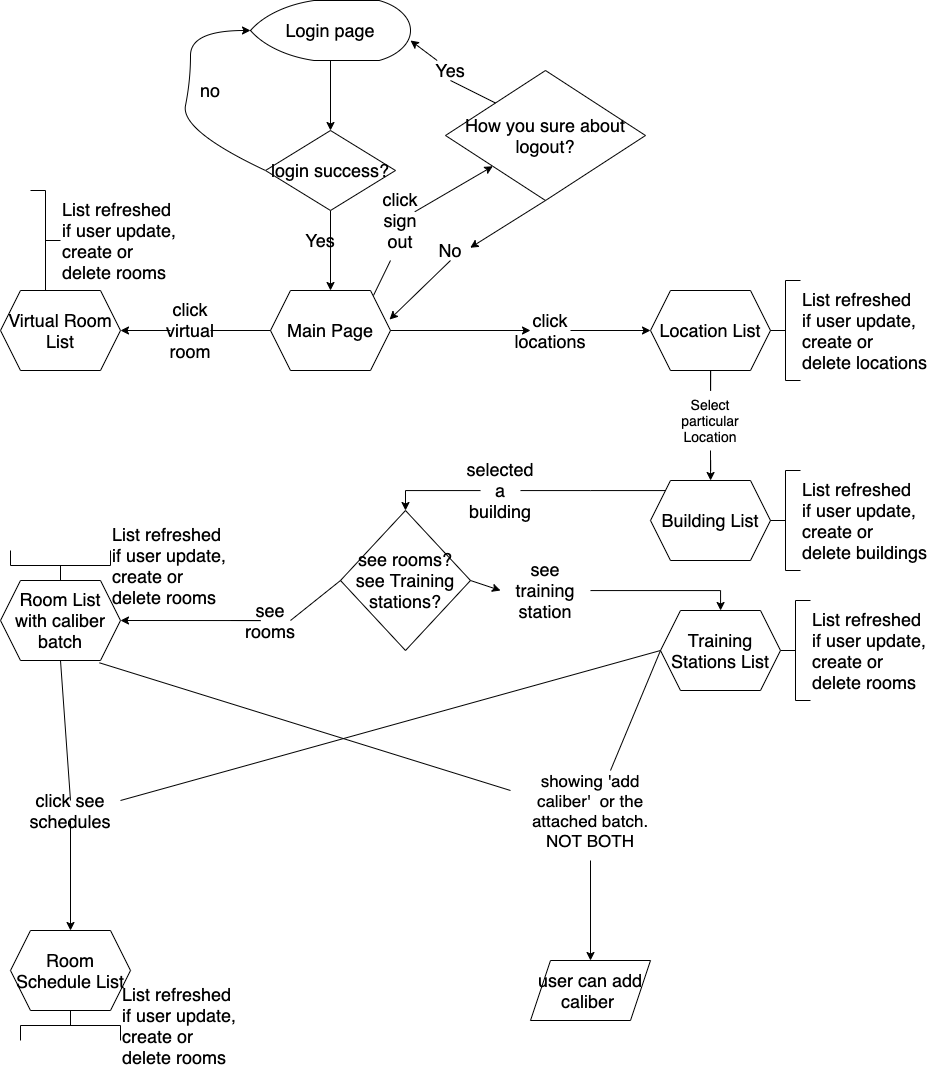

The diagram above was exported from draw.io. Its source (the exported page's mxGraphModel, read from the mxfile embedded in the PNG):
<mxGraphModel dx="1335" dy="909" grid="1" gridSize="10" guides="1" tooltips="1" connect="1" arrows="1" fold="1" page="1" pageScale="1" pageWidth="1100" pageHeight="850" background="#ffffff" math="0" shadow="0">
  <root>
    <mxCell id="0" />
    <mxCell id="1" parent="0" />
    <mxCell id="m5n32laj11vt7M_EZtF2-3" value="" style="edgeStyle=orthogonalEdgeStyle;rounded=0;orthogonalLoop=1;jettySize=auto;html=1;fontSize=18;strokeWidth=1;sketch=0;shadow=0;" edge="1" parent="1" source="m5n32laj11vt7M_EZtF2-1" target="m5n32laj11vt7M_EZtF2-2">
      <mxGeometry relative="1" as="geometry" />
    </mxCell>
    <mxCell id="m5n32laj11vt7M_EZtF2-1" value="Login page" style="strokeWidth=1;html=1;shape=mxgraph.flowchart.display;whiteSpace=wrap;fontSize=18;sketch=0;shadow=0;" vertex="1" parent="1">
      <mxGeometry x="300" y="50" width="160" height="60" as="geometry" />
    </mxCell>
    <mxCell id="m5n32laj11vt7M_EZtF2-7" value="" style="edgeStyle=orthogonalEdgeStyle;rounded=0;orthogonalLoop=1;jettySize=auto;html=1;fontSize=18;strokeWidth=1;sketch=0;shadow=0;" edge="1" parent="1" source="m5n32laj11vt7M_EZtF2-2" target="m5n32laj11vt7M_EZtF2-6">
      <mxGeometry relative="1" as="geometry" />
    </mxCell>
    <mxCell id="m5n32laj11vt7M_EZtF2-2" value="login success?" style="rhombus;whiteSpace=wrap;html=1;strokeWidth=1;fontSize=18;sketch=0;shadow=0;" vertex="1" parent="1">
      <mxGeometry x="315" y="180" width="130" height="80" as="geometry" />
    </mxCell>
    <mxCell id="m5n32laj11vt7M_EZtF2-4" value="" style="curved=1;endArrow=classic;html=1;exitX=0;exitY=0.5;exitDx=0;exitDy=0;entryX=0;entryY=0.5;entryDx=0;entryDy=0;entryPerimeter=0;fontSize=18;strokeWidth=1;sketch=0;shadow=0;" edge="1" parent="1" source="m5n32laj11vt7M_EZtF2-2" target="m5n32laj11vt7M_EZtF2-1">
      <mxGeometry width="50" height="50" relative="1" as="geometry">
        <mxPoint x="440" y="360" as="sourcePoint" />
        <mxPoint x="490" y="310" as="targetPoint" />
        <Array as="points">
          <mxPoint x="230" y="180" />
          <mxPoint x="240" y="130" />
          <mxPoint x="240" y="80" />
        </Array>
      </mxGeometry>
    </mxCell>
    <mxCell id="m5n32laj11vt7M_EZtF2-5" value="no" style="text;html=1;strokeColor=none;fillColor=none;align=center;verticalAlign=middle;whiteSpace=wrap;rounded=0;fontSize=18;strokeWidth=1;sketch=0;shadow=0;" vertex="1" parent="1">
      <mxGeometry x="240" y="130" width="40" height="20" as="geometry" />
    </mxCell>
    <mxCell id="m5n32laj11vt7M_EZtF2-9" value="" style="edgeStyle=orthogonalEdgeStyle;rounded=0;orthogonalLoop=1;jettySize=auto;html=1;fontSize=18;strokeWidth=1;sketch=0;shadow=0;" edge="1" parent="1" source="m5n32laj11vt7M_EZtF2-10" target="m5n32laj11vt7M_EZtF2-8">
      <mxGeometry relative="1" as="geometry" />
    </mxCell>
    <mxCell id="m5n32laj11vt7M_EZtF2-35" value="" style="edgeStyle=orthogonalEdgeStyle;rounded=0;orthogonalLoop=1;jettySize=auto;html=1;fontSize=18;strokeWidth=1;sketch=0;shadow=0;" edge="1" parent="1" source="m5n32laj11vt7M_EZtF2-58" target="m5n32laj11vt7M_EZtF2-34">
      <mxGeometry relative="1" as="geometry" />
    </mxCell>
    <mxCell id="m5n32laj11vt7M_EZtF2-6" value="Main Page" style="shape=hexagon;perimeter=hexagonPerimeter2;whiteSpace=wrap;html=1;fixedSize=1;strokeWidth=1;fontSize=18;sketch=0;shadow=0;" vertex="1" parent="1">
      <mxGeometry x="320" y="340" width="120" height="80" as="geometry" />
    </mxCell>
    <mxCell id="m5n32laj11vt7M_EZtF2-12" value="" style="edgeStyle=orthogonalEdgeStyle;rounded=0;orthogonalLoop=1;jettySize=auto;html=1;fontSize=18;strokeWidth=1;sketch=0;shadow=0;" edge="1" parent="1" target="m5n32laj11vt7M_EZtF2-11">
      <mxGeometry relative="1" as="geometry">
        <mxPoint x="760" y="500" as="sourcePoint" />
      </mxGeometry>
    </mxCell>
    <mxCell id="m5n32laj11vt7M_EZtF2-8" value="Location List" style="shape=hexagon;perimeter=hexagonPerimeter2;whiteSpace=wrap;html=1;fixedSize=1;strokeWidth=1;fontSize=18;sketch=0;shadow=0;" vertex="1" parent="1">
      <mxGeometry x="700" y="340" width="120" height="80" as="geometry" />
    </mxCell>
    <mxCell id="m5n32laj11vt7M_EZtF2-21" value="" style="edgeStyle=orthogonalEdgeStyle;rounded=0;orthogonalLoop=1;jettySize=auto;html=1;entryX=1;entryY=0.5;entryDx=0;entryDy=0;fontSize=18;strokeWidth=1;sketch=0;shadow=0;" edge="1" parent="1" target="m5n32laj11vt7M_EZtF2-20">
      <mxGeometry relative="1" as="geometry">
        <mxPoint x="280" y="670" as="sourcePoint" />
        <Array as="points">
          <mxPoint x="310" y="670" />
        </Array>
      </mxGeometry>
    </mxCell>
    <mxCell id="m5n32laj11vt7M_EZtF2-26" value="" style="edgeStyle=orthogonalEdgeStyle;rounded=0;orthogonalLoop=1;jettySize=auto;html=1;fontSize=18;strokeWidth=1;sketch=0;shadow=0;" edge="1" parent="1" source="m5n32laj11vt7M_EZtF2-27" target="m5n32laj11vt7M_EZtF2-25">
      <mxGeometry relative="1" as="geometry" />
    </mxCell>
    <mxCell id="m5n32laj11vt7M_EZtF2-11" value="Building List" style="shape=hexagon;perimeter=hexagonPerimeter2;whiteSpace=wrap;html=1;fixedSize=1;strokeWidth=1;fontSize=18;sketch=0;shadow=0;" vertex="1" parent="1">
      <mxGeometry x="700" y="530" width="120" height="80" as="geometry" />
    </mxCell>
    <mxCell id="m5n32laj11vt7M_EZtF2-13" value="List refreshed &lt;br style=&quot;font-size: 18px;&quot;&gt;if user update,&lt;br style=&quot;font-size: 18px;&quot;&gt;create or &lt;br style=&quot;font-size: 18px;&quot;&gt;delete locations" style="strokeWidth=1;html=1;shape=mxgraph.flowchart.annotation_2;align=left;labelPosition=right;pointerEvents=1;direction=east;fontSize=18;sketch=0;shadow=0;" vertex="1" parent="1">
      <mxGeometry x="820" y="330" width="30" height="100" as="geometry" />
    </mxCell>
    <mxCell id="m5n32laj11vt7M_EZtF2-14" value="Yes" style="text;html=1;strokeColor=none;fillColor=none;align=center;verticalAlign=middle;whiteSpace=wrap;rounded=0;fontSize=18;strokeWidth=1;sketch=0;shadow=0;" vertex="1" parent="1">
      <mxGeometry x="350" y="280" width="40" height="20" as="geometry" />
    </mxCell>
    <mxCell id="m5n32laj11vt7M_EZtF2-10" value="click locations" style="text;html=1;strokeColor=none;fillColor=none;align=center;verticalAlign=middle;whiteSpace=wrap;rounded=0;fontSize=18;strokeWidth=1;sketch=0;shadow=0;" vertex="1" parent="1">
      <mxGeometry x="580" y="370" width="40" height="20" as="geometry" />
    </mxCell>
    <mxCell id="m5n32laj11vt7M_EZtF2-15" value="" style="edgeStyle=orthogonalEdgeStyle;rounded=0;orthogonalLoop=1;jettySize=auto;html=1;fontSize=18;strokeWidth=1;sketch=0;shadow=0;" edge="1" parent="1" source="m5n32laj11vt7M_EZtF2-6" target="m5n32laj11vt7M_EZtF2-10">
      <mxGeometry relative="1" as="geometry">
        <mxPoint x="410" y="380" as="sourcePoint" />
        <mxPoint x="600" y="520" as="targetPoint" />
      </mxGeometry>
    </mxCell>
    <mxCell id="m5n32laj11vt7M_EZtF2-17" value="Select particular&lt;br style=&quot;font-size: 14px;&quot;&gt;Location" style="text;html=1;strokeColor=none;fillColor=none;align=center;verticalAlign=middle;whiteSpace=wrap;rounded=0;fontSize=14;strokeWidth=1;sketch=0;shadow=0;" vertex="1" parent="1">
      <mxGeometry x="740" y="460" width="40" height="20" as="geometry" />
    </mxCell>
    <mxCell id="m5n32laj11vt7M_EZtF2-18" value="" style="edgeStyle=orthogonalEdgeStyle;rounded=0;orthogonalLoop=1;jettySize=auto;html=1;fontSize=18;strokeWidth=1;sketch=0;shadow=0;endArrow=none;endFill=0;" edge="1" parent="1" source="m5n32laj11vt7M_EZtF2-8">
      <mxGeometry relative="1" as="geometry">
        <mxPoint x="600" y="600" as="sourcePoint" />
        <mxPoint x="760" y="440" as="targetPoint" />
      </mxGeometry>
    </mxCell>
    <mxCell id="m5n32laj11vt7M_EZtF2-19" value="List refreshed &lt;br style=&quot;font-size: 18px;&quot;&gt;if user update,&lt;br style=&quot;font-size: 18px;&quot;&gt;create or &lt;br style=&quot;font-size: 18px;&quot;&gt;delete buildings" style="strokeWidth=1;html=1;shape=mxgraph.flowchart.annotation_2;align=left;labelPosition=right;pointerEvents=1;direction=east;fontSize=18;sketch=0;shadow=0;" vertex="1" parent="1">
      <mxGeometry x="820" y="520" width="30" height="100" as="geometry" />
    </mxCell>
    <mxCell id="m5n32laj11vt7M_EZtF2-49" value="" style="edgeStyle=orthogonalEdgeStyle;rounded=0;orthogonalLoop=1;jettySize=auto;html=1;fontSize=18;strokeWidth=1;sketch=0;shadow=0;" edge="1" parent="1" source="m5n32laj11vt7M_EZtF2-50" target="m5n32laj11vt7M_EZtF2-48">
      <mxGeometry relative="1" as="geometry" />
    </mxCell>
    <mxCell id="m5n32laj11vt7M_EZtF2-53" value="" style="edgeStyle=orthogonalEdgeStyle;rounded=0;orthogonalLoop=1;jettySize=auto;html=1;fontSize=18;strokeWidth=1;sketch=0;shadow=0;" edge="1" parent="1" target="m5n32laj11vt7M_EZtF2-52">
      <mxGeometry relative="1" as="geometry">
        <mxPoint x="640" y="910" as="sourcePoint" />
      </mxGeometry>
    </mxCell>
    <mxCell id="m5n32laj11vt7M_EZtF2-20" value="Room List with caliber batch" style="shape=hexagon;perimeter=hexagonPerimeter2;whiteSpace=wrap;html=1;fixedSize=1;strokeWidth=1;fontSize=18;sketch=0;shadow=0;" vertex="1" parent="1">
      <mxGeometry x="50" y="630" width="120" height="80" as="geometry" />
    </mxCell>
    <mxCell id="m5n32laj11vt7M_EZtF2-22" value="List refreshed &lt;br style=&quot;font-size: 18px;&quot;&gt;if user update,&lt;br style=&quot;font-size: 18px;&quot;&gt;create or &lt;br style=&quot;font-size: 18px;&quot;&gt;delete rooms" style="strokeWidth=1;html=1;shape=mxgraph.flowchart.annotation_2;align=left;labelPosition=right;pointerEvents=1;direction=east;fontSize=18;sketch=0;shadow=0;" vertex="1" parent="1">
      <mxGeometry x="830" y="650" width="30" height="100" as="geometry" />
    </mxCell>
    <mxCell id="m5n32laj11vt7M_EZtF2-23" value="see rooms" style="text;html=1;strokeColor=none;fillColor=none;align=center;verticalAlign=middle;whiteSpace=wrap;rounded=0;fontSize=18;strokeWidth=1;sketch=0;shadow=0;" vertex="1" parent="1">
      <mxGeometry x="300" y="650" width="40" height="40" as="geometry" />
    </mxCell>
    <mxCell id="m5n32laj11vt7M_EZtF2-30" value="" style="edgeStyle=orthogonalEdgeStyle;rounded=0;orthogonalLoop=1;jettySize=auto;html=1;fontSize=18;strokeWidth=1;sketch=0;shadow=0;" edge="1" parent="1" source="m5n32laj11vt7M_EZtF2-32" target="m5n32laj11vt7M_EZtF2-29">
      <mxGeometry relative="1" as="geometry" />
    </mxCell>
    <mxCell id="m5n32laj11vt7M_EZtF2-25" value="see rooms?&lt;br style=&quot;font-size: 18px;&quot;&gt;see Training stations?" style="rhombus;whiteSpace=wrap;html=1;strokeWidth=1;fontSize=18;sketch=0;shadow=0;" vertex="1" parent="1">
      <mxGeometry x="390" y="560" width="130" height="140" as="geometry" />
    </mxCell>
    <mxCell id="m5n32laj11vt7M_EZtF2-27" value="selected&lt;br style=&quot;font-size: 18px;&quot;&gt;a building" style="text;html=1;strokeColor=none;fillColor=none;align=center;verticalAlign=middle;whiteSpace=wrap;rounded=0;fontSize=18;strokeWidth=1;sketch=0;shadow=0;" vertex="1" parent="1">
      <mxGeometry x="530" y="530" width="40" height="20" as="geometry" />
    </mxCell>
    <mxCell id="m5n32laj11vt7M_EZtF2-28" value="" style="edgeStyle=orthogonalEdgeStyle;rounded=0;orthogonalLoop=1;jettySize=auto;html=1;fontSize=18;strokeWidth=1;sketch=0;shadow=0;endArrow=none;endFill=0;" edge="1" parent="1" source="m5n32laj11vt7M_EZtF2-11" target="m5n32laj11vt7M_EZtF2-27">
      <mxGeometry relative="1" as="geometry">
        <mxPoint x="700" y="570" as="sourcePoint" />
        <mxPoint x="600" y="570" as="targetPoint" />
        <Array as="points">
          <mxPoint x="640" y="540" />
        </Array>
      </mxGeometry>
    </mxCell>
    <mxCell id="m5n32laj11vt7M_EZtF2-29" value="Training Stations List" style="shape=hexagon;perimeter=hexagonPerimeter2;whiteSpace=wrap;html=1;fixedSize=1;strokeWidth=1;fontSize=18;sketch=0;shadow=0;" vertex="1" parent="1">
      <mxGeometry x="710" y="660" width="120" height="80" as="geometry" />
    </mxCell>
    <mxCell id="m5n32laj11vt7M_EZtF2-32" value="see training station" style="text;html=1;strokeColor=none;fillColor=none;align=center;verticalAlign=middle;whiteSpace=wrap;rounded=0;fontSize=18;strokeWidth=1;sketch=0;shadow=0;" vertex="1" parent="1">
      <mxGeometry x="550" y="630" width="90" height="20" as="geometry" />
    </mxCell>
    <mxCell id="m5n32laj11vt7M_EZtF2-34" value="Virtual Room List" style="shape=hexagon;perimeter=hexagonPerimeter2;whiteSpace=wrap;html=1;fixedSize=1;strokeWidth=1;fontSize=18;sketch=0;shadow=0;" vertex="1" parent="1">
      <mxGeometry x="50" y="340" width="120" height="80" as="geometry" />
    </mxCell>
    <mxCell id="m5n32laj11vt7M_EZtF2-38" value="How you sure about logout?" style="rhombus;whiteSpace=wrap;html=1;fontSize=18;strokeWidth=1;sketch=0;shadow=0;" vertex="1" parent="1">
      <mxGeometry x="495" y="120" width="200" height="130" as="geometry" />
    </mxCell>
    <mxCell id="m5n32laj11vt7M_EZtF2-39" value="" style="endArrow=classic;html=1;exitX=0.858;exitY=0.063;exitDx=0;exitDy=0;exitPerimeter=0;fontSize=18;strokeWidth=1;sketch=0;shadow=0;" edge="1" parent="1" source="m5n32laj11vt7M_EZtF2-40" target="m5n32laj11vt7M_EZtF2-38">
      <mxGeometry width="50" height="50" relative="1" as="geometry">
        <mxPoint x="340" y="410" as="sourcePoint" />
        <mxPoint x="390" y="360" as="targetPoint" />
      </mxGeometry>
    </mxCell>
    <mxCell id="m5n32laj11vt7M_EZtF2-40" value="click sign out" style="text;html=1;strokeColor=none;fillColor=none;align=center;verticalAlign=middle;whiteSpace=wrap;rounded=0;fontSize=18;strokeWidth=1;sketch=0;shadow=0;" vertex="1" parent="1">
      <mxGeometry x="430" y="260" width="40" height="20" as="geometry" />
    </mxCell>
    <mxCell id="m5n32laj11vt7M_EZtF2-41" value="" style="endArrow=none;html=1;exitX=0.858;exitY=0.063;exitDx=0;exitDy=0;exitPerimeter=0;fontSize=18;strokeWidth=1;sketch=0;shadow=0;endFill=0;" edge="1" parent="1" source="m5n32laj11vt7M_EZtF2-6">
      <mxGeometry width="50" height="50" relative="1" as="geometry">
        <mxPoint x="392.96000000000004" y="345.03999999999996" as="sourcePoint" />
        <mxPoint x="440" y="310" as="targetPoint" />
      </mxGeometry>
    </mxCell>
    <mxCell id="m5n32laj11vt7M_EZtF2-42" value="" style="endArrow=classic;html=1;exitX=0.5;exitY=1;exitDx=0;exitDy=0;entryX=0.992;entryY=0.363;entryDx=0;entryDy=0;entryPerimeter=0;fontSize=18;strokeWidth=1;sketch=0;shadow=0;" edge="1" parent="1" source="m5n32laj11vt7M_EZtF2-43" target="m5n32laj11vt7M_EZtF2-6">
      <mxGeometry width="50" height="50" relative="1" as="geometry">
        <mxPoint x="340" y="400" as="sourcePoint" />
        <mxPoint x="390" y="350" as="targetPoint" />
      </mxGeometry>
    </mxCell>
    <mxCell id="m5n32laj11vt7M_EZtF2-43" value="No" style="text;html=1;strokeColor=none;fillColor=none;align=center;verticalAlign=middle;whiteSpace=wrap;rounded=0;fontSize=18;strokeWidth=1;sketch=0;shadow=0;" vertex="1" parent="1">
      <mxGeometry x="480" y="290" width="40" height="20" as="geometry" />
    </mxCell>
    <mxCell id="m5n32laj11vt7M_EZtF2-44" value="" style="endArrow=classic;html=1;exitX=0.5;exitY=1;exitDx=0;exitDy=0;entryX=0.992;entryY=0.363;entryDx=0;entryDy=0;entryPerimeter=0;fontSize=18;strokeWidth=1;sketch=0;shadow=0;" edge="1" parent="1" source="m5n32laj11vt7M_EZtF2-38" target="m5n32laj11vt7M_EZtF2-43">
      <mxGeometry width="50" height="50" relative="1" as="geometry">
        <mxPoint x="500" y="260" as="sourcePoint" />
        <mxPoint x="409.03999999999996" y="369.03999999999996" as="targetPoint" />
      </mxGeometry>
    </mxCell>
    <mxCell id="m5n32laj11vt7M_EZtF2-45" value="" style="endArrow=classic;html=1;entryX=1;entryY=0.667;entryDx=0;entryDy=0;entryPerimeter=0;fontSize=18;strokeWidth=1;sketch=0;shadow=0;" edge="1" parent="1" source="m5n32laj11vt7M_EZtF2-46" target="m5n32laj11vt7M_EZtF2-1">
      <mxGeometry width="50" height="50" relative="1" as="geometry">
        <mxPoint x="500" y="180" as="sourcePoint" />
        <mxPoint x="550" y="130" as="targetPoint" />
      </mxGeometry>
    </mxCell>
    <mxCell id="m5n32laj11vt7M_EZtF2-46" value="Yes" style="text;html=1;strokeColor=none;fillColor=none;align=center;verticalAlign=middle;whiteSpace=wrap;rounded=0;fontSize=18;strokeWidth=1;sketch=0;shadow=0;" vertex="1" parent="1">
      <mxGeometry x="480" y="110" width="40" height="20" as="geometry" />
    </mxCell>
    <mxCell id="m5n32laj11vt7M_EZtF2-47" value="" style="endArrow=none;html=1;entryX=0.5;entryY=1;entryDx=0;entryDy=0;fontSize=18;strokeWidth=1;sketch=0;shadow=0;endFill=0;exitX=0;exitY=0;exitDx=0;exitDy=0;" edge="1" parent="1" source="m5n32laj11vt7M_EZtF2-38" target="m5n32laj11vt7M_EZtF2-46">
      <mxGeometry width="50" height="50" relative="1" as="geometry">
        <mxPoint x="500" y="180" as="sourcePoint" />
        <mxPoint x="400" y="90.01999999999998" as="targetPoint" />
      </mxGeometry>
    </mxCell>
    <mxCell id="m5n32laj11vt7M_EZtF2-48" value="Room Schedule List" style="shape=hexagon;perimeter=hexagonPerimeter2;whiteSpace=wrap;html=1;fixedSize=1;strokeWidth=1;fontSize=18;sketch=0;shadow=0;" vertex="1" parent="1">
      <mxGeometry x="60" y="980" width="120" height="80" as="geometry" />
    </mxCell>
    <mxCell id="m5n32laj11vt7M_EZtF2-50" value="click see schedules" style="text;html=1;strokeColor=none;fillColor=none;align=center;verticalAlign=middle;whiteSpace=wrap;rounded=0;fontSize=18;strokeWidth=1;sketch=0;shadow=0;" vertex="1" parent="1">
      <mxGeometry x="100" y="850" width="40" height="20" as="geometry" />
    </mxCell>
    <mxCell id="m5n32laj11vt7M_EZtF2-52" value="user can add caliber&amp;nbsp;" style="shape=parallelogram;perimeter=parallelogramPerimeter;whiteSpace=wrap;html=1;fixedSize=1;strokeWidth=1;fontSize=18;sketch=0;shadow=0;" vertex="1" parent="1">
      <mxGeometry x="580" y="1010" width="120" height="60" as="geometry" />
    </mxCell>
    <mxCell id="m5n32laj11vt7M_EZtF2-54" value="showing 'add caliber'&amp;nbsp; or the attached batch. NOT BOTH" style="text;html=1;strokeColor=none;fillColor=none;align=center;verticalAlign=middle;whiteSpace=wrap;rounded=0;fontSize=17;strokeWidth=1;sketch=0;shadow=0;" vertex="1" parent="1">
      <mxGeometry x="570" y="850" width="140" height="20" as="geometry" />
    </mxCell>
    <mxCell id="m5n32laj11vt7M_EZtF2-56" value="List refreshed &lt;br style=&quot;font-size: 18px;&quot;&gt;if user update,&lt;br style=&quot;font-size: 18px;&quot;&gt;create or &lt;br style=&quot;font-size: 18px;&quot;&gt;delete rooms" style="strokeWidth=1;html=1;shape=mxgraph.flowchart.annotation_2;align=left;labelPosition=right;pointerEvents=1;direction=south;fontSize=18;sketch=0;shadow=0;" vertex="1" parent="1">
      <mxGeometry x="70" y="1060" width="100" height="30" as="geometry" />
    </mxCell>
    <mxCell id="m5n32laj11vt7M_EZtF2-57" value="List refreshed &lt;br style=&quot;font-size: 18px;&quot;&gt;if user update,&lt;br style=&quot;font-size: 18px;&quot;&gt;create or &lt;br style=&quot;font-size: 18px;&quot;&gt;delete rooms" style="strokeWidth=1;html=1;shape=mxgraph.flowchart.annotation_2;align=left;labelPosition=right;pointerEvents=1;direction=west;fontSize=18;sketch=0;shadow=0;" vertex="1" parent="1">
      <mxGeometry x="80" y="240" width="30" height="100" as="geometry" />
    </mxCell>
    <mxCell id="m5n32laj11vt7M_EZtF2-58" value="click virtual room" style="text;html=1;strokeColor=none;fillColor=none;align=center;verticalAlign=middle;whiteSpace=wrap;rounded=0;fontSize=18;strokeWidth=1;sketch=0;shadow=0;" vertex="1" parent="1">
      <mxGeometry x="220" y="370" width="40" height="20" as="geometry" />
    </mxCell>
    <mxCell id="m5n32laj11vt7M_EZtF2-59" value="" style="edgeStyle=orthogonalEdgeStyle;rounded=0;orthogonalLoop=1;jettySize=auto;html=1;fontSize=18;strokeWidth=1;sketch=0;shadow=0;endArrow=none;endFill=0;" edge="1" parent="1" source="m5n32laj11vt7M_EZtF2-6" target="m5n32laj11vt7M_EZtF2-58">
      <mxGeometry relative="1" as="geometry">
        <mxPoint x="290" y="380" as="sourcePoint" />
        <mxPoint x="170" y="380" as="targetPoint" />
      </mxGeometry>
    </mxCell>
    <mxCell id="m5n32laj11vt7M_EZtF2-63" value="" style="endArrow=none;html=1;exitX=0;exitY=0.5;exitDx=0;exitDy=0;entryX=1;entryY=0.5;entryDx=0;entryDy=0;fontSize=18;strokeWidth=1;sketch=0;shadow=0;endFill=0;" edge="1" parent="1" source="m5n32laj11vt7M_EZtF2-25" target="m5n32laj11vt7M_EZtF2-23">
      <mxGeometry width="50" height="50" relative="1" as="geometry">
        <mxPoint x="510" y="620" as="sourcePoint" />
        <mxPoint x="560" y="570" as="targetPoint" />
      </mxGeometry>
    </mxCell>
    <mxCell id="m5n32laj11vt7M_EZtF2-65" style="edgeStyle=orthogonalEdgeStyle;rounded=0;orthogonalLoop=1;jettySize=auto;html=1;exitX=0.5;exitY=1;exitDx=0;exitDy=0;fontSize=18;strokeWidth=1;sketch=0;shadow=0;" edge="1" parent="1" source="m5n32laj11vt7M_EZtF2-54" target="m5n32laj11vt7M_EZtF2-54">
      <mxGeometry relative="1" as="geometry" />
    </mxCell>
    <mxCell id="m5n32laj11vt7M_EZtF2-70" value="" style="endArrow=classic;html=1;entryX=0;entryY=0.5;entryDx=0;entryDy=0;exitX=1;exitY=0.5;exitDx=0;exitDy=0;fontSize=18;strokeWidth=1;sketch=0;shadow=0;" edge="1" parent="1" source="m5n32laj11vt7M_EZtF2-25" target="m5n32laj11vt7M_EZtF2-32">
      <mxGeometry width="50" height="50" relative="1" as="geometry">
        <mxPoint x="510" y="780" as="sourcePoint" />
        <mxPoint x="560" y="730" as="targetPoint" />
      </mxGeometry>
    </mxCell>
    <mxCell id="m5n32laj11vt7M_EZtF2-72" value="" style="endArrow=none;html=1;exitX=0.825;exitY=1.029;exitDx=0;exitDy=0;exitPerimeter=0;fontSize=18;strokeWidth=1;sketch=0;shadow=0;" edge="1" parent="1" source="m5n32laj11vt7M_EZtF2-20">
      <mxGeometry width="50" height="50" relative="1" as="geometry">
        <mxPoint x="510" y="920" as="sourcePoint" />
        <mxPoint x="560" y="840" as="targetPoint" />
        <Array as="points" />
      </mxGeometry>
    </mxCell>
    <mxCell id="m5n32laj11vt7M_EZtF2-75" value="" style="endArrow=none;html=1;exitX=0;exitY=0.5;exitDx=0;exitDy=0;fontSize=18;strokeWidth=1;sketch=0;shadow=0;endFill=0;" edge="1" parent="1" source="m5n32laj11vt7M_EZtF2-29">
      <mxGeometry width="50" height="50" relative="1" as="geometry">
        <mxPoint x="510" y="860" as="sourcePoint" />
        <mxPoint x="660" y="820" as="targetPoint" />
        <Array as="points" />
      </mxGeometry>
    </mxCell>
    <mxCell id="m5n32laj11vt7M_EZtF2-76" value="" style="endArrow=none;html=1;fontSize=18;strokeWidth=1;sketch=0;shadow=0;endFill=0;" edge="1" parent="1">
      <mxGeometry width="50" height="50" relative="1" as="geometry">
        <mxPoint x="710" y="700" as="sourcePoint" />
        <mxPoint x="170" y="850" as="targetPoint" />
      </mxGeometry>
    </mxCell>
    <mxCell id="m5n32laj11vt7M_EZtF2-77" value="List refreshed &lt;br style=&quot;font-size: 18px;&quot;&gt;if user update,&lt;br style=&quot;font-size: 18px;&quot;&gt;create or &lt;br style=&quot;font-size: 18px;&quot;&gt;delete rooms" style="strokeWidth=1;html=1;shape=mxgraph.flowchart.annotation_2;align=left;labelPosition=right;pointerEvents=1;direction=north;fontSize=18;sketch=0;shadow=0;" vertex="1" parent="1">
      <mxGeometry x="60" y="600" width="100" height="30" as="geometry" />
    </mxCell>
    <mxCell id="m5n32laj11vt7M_EZtF2-80" value="" style="endArrow=none;html=1;exitX=0.5;exitY=1;exitDx=0;exitDy=0;entryX=0.5;entryY=0;entryDx=0;entryDy=0;fontSize=18;strokeWidth=1;sketch=0;shadow=0;endFill=0;" edge="1" parent="1" source="m5n32laj11vt7M_EZtF2-20" target="m5n32laj11vt7M_EZtF2-50">
      <mxGeometry width="50" height="50" relative="1" as="geometry">
        <mxPoint x="510" y="850" as="sourcePoint" />
        <mxPoint x="560" y="800" as="targetPoint" />
      </mxGeometry>
    </mxCell>
  </root>
</mxGraphModel>